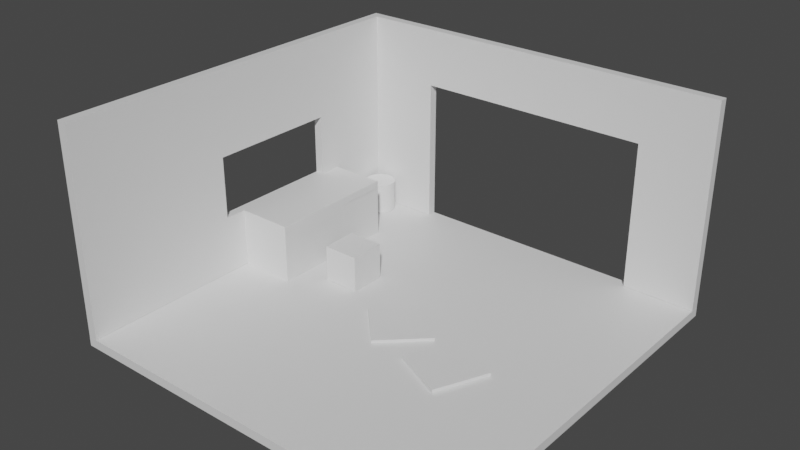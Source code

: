 # Source: V01.blend  (saved by Blender 3.0.42; exported with 4.5.12 LTS)
import bpy
from mathutils import Matrix  # noqa: F401  (used for matrix-valued properties, if any)

bpy.ops.wm.read_factory_settings(use_empty=True)
scene = bpy.context.scene
scene.name = 'Scene'

# ---- collections
col_collection = bpy.data.collections.new('Collection'); scene.collection.children.link(col_collection)

# ---- materials (node trees are filled in below, after node groups)
mat_default_obj_001 = bpy.data.materials.new('Default OBJ.001')

# ---- material node trees
mat_default_obj_001.use_nodes = True; mat_default_obj_001.node_tree.nodes.clear()
_N = mat_default_obj_001.node_tree.nodes; _L = mat_default_obj_001.node_tree.links
n0 = _N.new('ShaderNodeBsdfPrincipled'); n0.name = 'Principled BSDF'; n0.location = (10, 300)
n0.distribution = 'GGX'
n0.subsurface_method = 'RANDOM_WALK_SKIN'
n0.inputs[3].default_value = 1.45
n0.inputs[27].default_value = (0.0, 0.0, 0.0, 1.0)
n0.inputs[28].default_value = 1.0
n1 = _N.new('ShaderNodeOutputMaterial'); n1.name = 'Material Output'; n1.location = (300, 300)
_L.new(n0.outputs[0], n1.inputs[0])
n1.is_active_output = True

# ---- world
world_world = bpy.data.worlds.new('World'); scene.world = world_world
world_world.use_nodes = True; world_world.node_tree.nodes.clear()
_N = world_world.node_tree.nodes; _L = world_world.node_tree.links
n0 = _N.new('ShaderNodeOutputWorld'); n0.name = 'World Output'; n0.location = (300, 300)
n1 = _N.new('ShaderNodeBackground'); n1.name = 'Background'; n1.location = (10, 300)
n1.inputs[0].default_value = (0.05088, 0.05088, 0.05088, 1.0)
_L.new(n1.outputs[0], n0.inputs[0])
n0.is_active_output = True
world_world.color = (0.05088, 0.05088, 0.05088)
world_world.use_sun_shadow = False
world_world.sun_shadow_jitter_overblur = 0.0

# ---- meshes
me_sm_roombase_001 = bpy.data.meshes.new('SM_RoomBase.001')
me_sm_roombase_001.from_pydata([(-341.5, 341.5, 0.0), (-357.5, 341.5, 369.0), (-341.5, 341.5, 369.0), (-357.5, -357.5, 369.0), (-341.5, -341.5, 369.0), (341.5, -357.5, 369.0), (341.5, -341.5, 369.0), (341.5, -357.5, 0.0), (341.5, -341.5, 0.0), (-357.5, -357.5, 0.0), (-341.5, -341.5, 0.0), (-341.5, -212.8, 0.0), (-184.1, -341.5, 105.1), (-357.5, -212.8, 264.4), (-357.5, -212.8, 0.0), (53.42, -357.5, 105.1), (-184.1, -357.5, 105.1), (-357.5, 212.8, 0.0), (-357.5, 341.5, 0.0), (53.42, -357.5, 217.5), (-184.1, -341.5, 217.5), (53.42, -341.5, 217.5), (53.42, -341.5, 105.1), (-184.1, -357.5, 217.5), (-341.5, 212.8, 264.4), (-341.5, -212.8, 264.4), (-341.5, 212.8, 0.0), (-357.5, 212.8, 264.4), (-357.9, 341.5, -16.4), (341.5, -357.9, -16.4), (-357.9, -357.9, -16.4), (-357.9, 341.5, -0.4), (341.5, -357.9, -0.4), (341.5, 341.5, -0.4), (341.5, 341.5, -16.4), (-357.9, -357.9, -0.4), (-33.19, -128.1, 0.0), (-33.19, -192.9, 64.84), (-33.19, -192.9, 0.0), (-98.03, -192.9, 0.0), (-98.03, -128.1, 64.84), (-98.03, -128.1, 0.0), (-98.03, -192.9, 64.84), (-33.19, -128.1, 64.84), (1.234, 70.7, 0.0), (70.7, -1.234, 5.956), (70.7, -1.234, 0.0), (-1.234, -70.7, 0.0), (-70.7, 1.234, 5.956), (-70.7, 1.234, 0.0), (-1.234, -70.7, 5.956), (1.234, 70.7, 5.956), (113.2, 153.9, 0.0), (72.27, 62.67, 5.956), (72.27, 62.67, 0.0), (-18.98, 103.6, 0.0), (21.94, 194.8, 5.956), (21.94, 194.8, 0.0), (-18.98, 103.6, 5.956), (113.2, 153.9, 5.956)], [], [(0, 1, 2), (2, 3, 4), (4, 5, 6), (6, 7, 8), (8, 9, 10), (11, 4, 10), (4, 12, 10), (9, 13, 14), (9, 15, 16), (0, 17, 18), (11, 9, 14), (19, 20, 21), (22, 16, 15), (16, 20, 23), (22, 19, 21), (13, 24, 25), (26, 27, 17), (11, 13, 25), (28, 29, 30), (31, 32, 33), (28, 33, 34), (34, 32, 29), (29, 35, 30), (30, 31, 28), (36, 37, 38), (39, 40, 41), (42, 43, 40), (41, 38, 39), (41, 43, 36), (38, 42, 39), (44, 45, 46), (47, 48, 49), (50, 51, 48), (49, 46, 47), (49, 51, 44), (46, 50, 47), (52, 53, 54), (55, 56, 57), (58, 59, 56), (57, 54, 55), (57, 59, 52), (54, 58, 55), (58, 54, 53), (59, 57, 56), (54, 57, 52), (59, 58, 53), (56, 55, 58), (53, 52, 59), (50, 46, 45), (51, 49, 48), (46, 49, 44), (51, 50, 45), (48, 47, 50), (45, 44, 51), (42, 38, 37), (43, 41, 40), (38, 41, 36), (43, 42, 37), (40, 39, 42), (37, 36, 43), (31, 30, 35), (35, 29, 32), (32, 34, 33), (33, 28, 31), (32, 31, 35), (29, 28, 34), (13, 11, 14), (27, 26, 24), (24, 13, 27), (19, 22, 15), (20, 16, 12), (16, 22, 12), (20, 19, 23), (9, 11, 10), (17, 0, 26), (16, 23, 3), (3, 23, 5), (5, 23, 19), (5, 19, 15), (16, 3, 9), (5, 15, 7), (7, 15, 9), (17, 27, 1), (17, 1, 18), (1, 27, 13), (1, 13, 3), (3, 13, 9), (22, 21, 6), (6, 21, 4), (4, 21, 20), (4, 20, 12), (22, 6, 8), (22, 8, 12), (12, 8, 10), (25, 24, 2), (2, 24, 0), (0, 24, 26), (25, 2, 4), (25, 4, 11), (9, 8, 7), (7, 6, 5), (5, 4, 3), (3, 2, 1), (1, 0, 18)])
me_sm_roombase_001.polygons.foreach_set('use_smooth', [True] * 104)
_k = set([(0, 2), (0, 18), (0, 26), (1, 2), (1, 3), (1, 18), (2, 4), (3, 5), (3, 9), (4, 6), (4, 10), (5, 6), (5, 7), (6, 8), (7, 8), (7, 9), (8, 10), (9, 14), (10, 11), (11, 14), (11, 25), (12, 16), (12, 20), (12, 22), (13, 14), (13, 25), (13, 27), (15, 16), (15, 19), (15, 22), (16, 23), (17, 18), (17, 26), (17, 27), (19, 21), (19, 23), (20, 21), (20, 23), (21, 22), (24, 25), (24, 26), (24, 27), (28, 30), (28, 31), (28, 34), (29, 30), (29, 32), (29, 34), (30, 35), (31, 33), (31, 35), (32, 33), (32, 35), (33, 34), (36, 38), (36, 41), (36, 43), (37, 38), (37, 42), (37, 43), (38, 39), (39, 41), (39, 42), (40, 41), (40, 42), (40, 43), (44, 46), (44, 49), (44, 51), (45, 46), (45, 50), (45, 51), (46, 47), (47, 49), (47, 50), (48, 49), (48, 50), (48, 51), (52, 54), (52, 57), (52, 59), (53, 54), (53, 58), (53, 59), (54, 55), (55, 57), (55, 58), (56, 57), (56, 58), (56, 59)])
me_sm_roombase_001.attributes.new('sharp_edge', 'BOOLEAN', 'EDGE').data.foreach_set('value', [ (min(e.vertices), max(e.vertices)) in _k for e in me_sm_roombase_001.edges])
_uv = me_sm_roombase_001.uv_layers.new(name='UVMap')
_uv.uv.foreach_set('vector', [0.4724, 0.7267, 0.4795, 0.8907, 0.4724, 0.8907, 0.6411, 0.634, 0.3304, 0.6411, 0.3375, 0.634, 0.3375, 0.634, 0.3304, 0.3304, 0.3375, 0.3304, 0.133, 0.9275, 0.1259, 0.7635, 0.133, 0.7635, 0.6678, 0.3108, 0.6607, 0.0, 0.6678, 0.007113, 0.7178, 0.3304, 0.6605, 0.4944, 0.6605, 0.3304, 0.9642, 0.6779, 0.8942, 0.5606, 0.9642, 0.5138, 0.3108, 0.3304, 0.2464, 0.4479, 0.2464, 0.3304, 0.0, 0.5138, 0.1827, 0.5606, 0.0771, 0.5606, 0.2547, 0.8671, 0.1974, 0.86, 0.2547, 0.86, 0.725, 0.007113, 0.6607, 0.0, 0.725, 0.0, 0.7927, 0.2926, 0.7998, 0.187, 0.7998, 0.2926, 0.8264, 0.187, 0.8192, 0.2926, 0.8192, 0.187, 0.0, 0.8567, 0.007113, 0.9067, 0.0, 0.9067, 0.8067, 0.6973, 0.8138, 0.7472, 0.8067, 0.7472, 0.7445, 0.1605, 0.9337, 0.1676, 0.7445, 0.1676, 0.7954, 0.7796, 0.7883, 0.8971, 0.7883, 0.7796, 0.4989, 0.7267, 0.5061, 0.8443, 0.4989, 0.8443, 0.3109, 0.0, 0.0, 0.3109, 0.0, 0.0, 0.6413, 0.3109, 0.3304, 0.0, 0.6413, 0.0, 0.3109, 0.9735, 0.0, 0.9806, 0.0, 0.9735, 0.6413, 0.9735, 0.3304, 0.9806, 0.3304, 0.9735, 0.6413, 0.9469, 0.3304, 0.954, 0.3304, 0.9469, 0.3109, 0.9469, 0.0, 0.954, 0.0, 0.9469, 0.7733, 0.187, 0.7445, 0.2158, 0.7445, 0.187, 0.1812, 0.8117, 0.1524, 0.8405, 0.1524, 0.8117, 0.0, 0.7923, 0.02882, 0.7635, 0.02882, 0.7923, 0.8436, 0.8278, 0.8148, 0.8566, 0.8148, 0.8278, 0.8436, 0.7796, 0.8148, 0.8084, 0.8148, 0.7796, 0.1812, 0.7635, 0.1524, 0.7923, 0.1524, 0.7635, 0.4882, 0.6605, 0.4562, 0.6632, 0.4562, 0.6605, 0.05851, 0.8567, 0.02653, 0.8594, 0.02653, 0.8567, 0.7244, 0.7293, 0.7873, 0.7282, 0.7564, 0.7602, 0.7764, 0.0, 0.7753, 0.06286, 0.7445, 0.03088, 0.2294, 0.8865, 0.1974, 0.8891, 0.1974, 0.8865, 0.8587, 0.0, 0.8267, 0.002648, 0.8267, 0.0, 0.5845, 0.8637, 0.544, 0.8663, 0.544, 0.8637, 0.9314, 0.187, 0.8908, 0.1896, 0.8908, 0.187, 0.4124, 0.7855, 0.4348, 0.7267, 0.453, 0.7673, 0.8032, 0.1005, 0.7445, 0.1228, 0.7627, 0.08228, 0.9036, 0.8729, 0.8631, 0.8755, 0.8631, 0.8729, 0.4348, 0.8049, 0.3942, 0.8075, 0.3942, 0.8049, 0.3942, 0.8075, 0.4348, 0.8049, 0.4348, 0.8075, 0.8631, 0.8755, 0.9036, 0.8729, 0.9036, 0.8755, 0.7445, 0.1228, 0.8032, 0.1005, 0.785, 0.141, 0.4348, 0.7267, 0.4124, 0.7855, 0.3942, 0.7449, 0.8908, 0.1896, 0.9314, 0.187, 0.9314, 0.1896, 0.544, 0.8663, 0.5845, 0.8637, 0.5845, 0.8663, 0.8267, 0.002648, 0.8587, 0.0, 0.8587, 0.002648, 0.1974, 0.8891, 0.2294, 0.8865, 0.2294, 0.8891, 0.7753, 0.06286, 0.7764, 0.0, 0.8073, 0.03198, 0.7873, 0.7282, 0.7244, 0.7293, 0.7553, 0.6973, 0.02653, 0.8594, 0.05851, 0.8567, 0.05851, 0.8594, 0.4562, 0.6632, 0.4882, 0.6605, 0.4882, 0.6632, 0.1524, 0.7923, 0.1812, 0.7635, 0.1812, 0.7923, 0.8148, 0.8084, 0.8436, 0.7796, 0.8436, 0.8084, 0.8148, 0.8566, 0.8436, 0.8278, 0.8436, 0.8566, 0.02882, 0.7635, 0.0, 0.7923, 0.0, 0.7635, 0.1524, 0.8405, 0.1812, 0.8117, 0.1812, 0.8405, 0.7445, 0.2158, 0.7733, 0.187, 0.7733, 0.2158, 0.0, 0.954, 0.3109, 0.9469, 0.3109, 0.954, 0.3304, 0.954, 0.6413, 0.9469, 0.6413, 0.954, 0.3304, 0.9806, 0.6413, 0.9735, 0.6413, 0.9806, 0.0, 0.9806, 0.3109, 0.9735, 0.3109, 0.9806, 0.3304, 0.0, 0.6413, 0.3109, 0.3304, 0.3109, 0.0, 0.3109, 0.3109, 0.0, 0.3109, 0.3109, 0.5061, 0.8443, 0.4989, 0.7267, 0.5061, 0.7267, 0.7883, 0.8971, 0.7954, 0.7796, 0.7954, 0.8971, 0.9337, 0.1676, 0.7445, 0.1605, 0.9337, 0.1605, 0.8138, 0.7472, 0.8067, 0.6973, 0.8138, 0.6973, 0.007113, 0.9067, 0.0, 0.8567, 0.007113, 0.8567, 0.8192, 0.2926, 0.8264, 0.187, 0.8264, 0.2926, 0.7998, 0.187, 0.7927, 0.2926, 0.7927, 0.187, 0.6607, 0.0, 0.725, 0.007113, 0.6678, 0.007113, 0.1974, 0.86, 0.2547, 0.8671, 0.1974, 0.8671, 0.0771, 0.5606, 0.0771, 0.6105, 0.0, 0.6779, 0.0, 0.6779, 0.0771, 0.6105, 0.3108, 0.6779, 0.3108, 0.6779, 0.0771, 0.6105, 0.1827, 0.6105, 0.3108, 0.6779, 0.1827, 0.6105, 0.1827, 0.5606, 0.0771, 0.5606, 0.0, 0.6779, 0.0, 0.5138, 0.3108, 0.6779, 0.1827, 0.5606, 0.3108, 0.5138, 0.3108, 0.5138, 0.1827, 0.5606, 0.0, 0.5138, 0.05722, 0.3304, 0.05722, 0.4479, 0.0, 0.4944, 0.05722, 0.3304, 0.0, 0.4944, 0.0, 0.3304, 0.0, 0.4944, 0.05722, 0.4479, 0.2464, 0.4479, 0.0, 0.4944, 0.2464, 0.4479, 0.3108, 0.4944, 0.3108, 0.4944, 0.2464, 0.4479, 0.3108, 0.3304, 0.7886, 0.5606, 0.7886, 0.6105, 0.6605, 0.6779, 0.6605, 0.6779, 0.7886, 0.6105, 0.9642, 0.6779, 0.9642, 0.6779, 0.7886, 0.6105, 0.8942, 0.6105, 0.9642, 0.6779, 0.8942, 0.6105, 0.8942, 0.5606, 0.7886, 0.5606, 0.6605, 0.6779, 0.6605, 0.5138, 0.7886, 0.5606, 0.6605, 0.5138, 0.8942, 0.5606, 0.8942, 0.5606, 0.6605, 0.5138, 0.9642, 0.5138, 0.7178, 0.4479, 0.9069, 0.4479, 0.9642, 0.4944, 0.9642, 0.4944, 0.9069, 0.4479, 0.9642, 0.3304, 0.9642, 0.3304, 0.9069, 0.4479, 0.9069, 0.3304, 0.7178, 0.4479, 0.9642, 0.4944, 0.6605, 0.4944, 0.7178, 0.4479, 0.6605, 0.4944, 0.7178, 0.3304, 0.6607, 0.0, 0.6678, 0.3108, 0.6607, 0.3108, 0.1259, 0.7635, 0.133, 0.9275, 0.1259, 0.9275, 0.3304, 0.3304, 0.3375, 0.634, 0.3304, 0.6411, 0.3304, 0.6411, 0.6411, 0.634, 0.6411, 0.6411, 0.4795, 0.8907, 0.4724, 0.7267, 0.4795, 0.7267])
me_sm_roombase_001.materials.append(mat_default_obj_001)
me_sm_roombase_001.use_remesh_fix_poles = True
me_sm_roombase_001.use_remesh_preserve_attributes = False
me_sm_roombase_001.update()
me_sm_roombase_001.normals_split_custom_set([tuple(v) for v in zip(*[iter([0.0, 1.0, 0.0, 0.0, 1.0, 0.0, 0.0, 1.0, 0.0, 1.302e-09, -4.367e-08, 1.0, 4.338e-08, -2.233e-08, 1.0, 4.468e-08, -2.234e-08, 1.0, 4.468e-08, -2.234e-08, 1.0, 0.0, 0.0, 1.0, 0.0, 0.0, 1.0, 1.0, 0.0, 0.0, 1.0, 0.0, 0.0, 1.0, 0.0, 0.0, 0.0, 0.0, -1.0, 0.0, 0.0, -1.0, 0.0, 0.0, -1.0, 1.0, 0.0, 0.0, 1.0, -3.174e-08, 0.0, 1.0, 0.0, 0.0, 0.0, 1.0, 1.106e-07, 0.0, 1.0, -5.243e-08, 0.0, 1.0, 0.0, -1.0, 0.0, 0.0, -1.0, 5.283e-08, 0.0, -1.0, 0.0, 0.0, 0.0, -1.0, 6.78e-08, 0.0, -1.0, 2.294e-07, 0.0, -1.0, 0.0, 0.0, 0.0, -1.0, 0.0, 0.0, -1.0, 0.0, 0.0, -1.0, 0.0, 0.0, -1.0, 0.0, 0.0, -1.0, 0.0, 0.0, -1.0, 0.0, 0.0, -1.0, 0.0, 0.0, -1.0, 0.0, 0.0, -1.0, 0.0, 0.0, 1.0, 0.0, 0.0, 1.0, 0.0, 0.0, 1.0, 1.0, 0.0, 0.0, 1.0, 0.0, 0.0, 1.0, 0.0, 0.0, -1.0, 0.0, 0.0, -1.0, 0.0, 0.0, -1.0, 0.0, 0.0, 0.0, 0.0, -1.0, 0.0, 0.0, -1.0, 0.0, 0.0, -1.0, 0.0, -1.0, 0.0, 0.0, -1.0, 0.0, 0.0, -1.0, 0.0, 0.0, 1.0, 0.0, 0.0, 1.0, 0.0, 0.0, 1.0, 0.0, 0.0, 0.0, -1.0, 0.0, 0.0, -1.0, 0.0, 0.0, -1.0, 0.0, 0.0, 1.0, 0.0, 0.0, 1.0, 0.0, 0.0, 1.0, 0.0, 1.0, 0.0, 0.0, 1.0, 0.0, 0.0, 1.0, 0.0, 1.0, 0.0, 0.0, 1.0, 0.0, 0.0, 1.0, 0.0, 0.0, 0.0, -1.0, 0.0, 0.0, -1.0, 0.0, 0.0, -1.0, 0.0, -1.0, 0.0, 0.0, -1.0, 0.0, 0.0, -1.0, 0.0, 0.0, 1.0, 0.0, 0.0, 1.0, 0.0, 0.0, 1.0, 0.0, 0.0, -1.0, 0.0, 0.0, -1.0, 0.0, 0.0, -1.0, 0.0, 0.0, 0.0, 0.0, 1.0, 0.0, 0.0, 1.0, 0.0, 0.0, 1.0, 0.0, 0.0, -1.0, 0.0, 0.0, -1.0, 0.0, 0.0, -1.0, 0.0, 1.0, 0.0, 0.0, 1.0, 0.0, 0.0, 1.0, 0.0, 0.0, -1.0, 0.0, 0.0, -1.0, 0.0, 0.0, -1.0, 0.0, 0.7193, 0.6947, 0.0, 0.7193, 0.6947, 0.0, 0.7193, 0.6947, 0.0, -0.7193, -0.6947, 0.0, -0.7193, -0.6947, 0.0, -0.7193, -0.6947, 0.0, 0.0, 0.0, 1.0, 0.0, 0.0, 1.0, -6.104e-09, 0.0, 1.0, 0.0, 0.0, -1.0, 0.0, 0.0, -1.0, 0.0, 0.0, -1.0, -0.6947, 0.7193, 0.0, -0.6947, 0.7193, 0.0, -0.6947, 0.7193, 0.0, 0.6947, -0.7193, 0.0, 0.6947, -0.7193, 0.0, 0.6947, -0.7193, 0.0, 0.9125, -0.4091, 0.0, 0.9125, -0.4091, 0.0, 0.9125, -0.4091, 0.0, -0.9125, 0.4091, 0.0, -0.9125, 0.4091, 0.0, -0.9125, 0.4091, 0.0, 0.0, 0.0, 1.0, 0.0, 0.0, 1.0, 0.0, 0.0, 1.0, 0.0, 0.0, -1.0, 0.0, 0.0, -1.0, 0.0, 0.0, -1.0, 0.4091, 0.9125, 0.0, 0.4091, 0.9125, 0.0, 0.4091, 0.9125, 0.0, -0.4091, -0.9125, 0.0, -0.4091, -0.9125, 0.0, -0.4091, -0.9125, 0.0, -0.4091, -0.9125, 0.0, -0.4091, -0.9125, 0.0, -0.4091, -0.9125, 0.0, 0.4091, 0.9125, 0.0, 0.4091, 0.9125, 0.0, 0.4091, 0.9125, 0.0, 0.0, 0.0, -1.0, 0.0, 0.0, -1.0, 0.0, 0.0, -1.0, 0.0, 0.0, 1.0, 0.0, 0.0, 1.0, 0.0, 0.0, 1.0, -0.9125, 0.4091, 0.0, -0.9125, 0.4091, 0.0, -0.9125, 0.4091, 0.0, 0.9125, -0.4091, 0.0, 0.9125, -0.4091, 0.0, 0.9125, -0.4091, 0.0, 0.6947, -0.7193, 0.0, 0.6947, -0.7193, 0.0, 0.6947, -0.7193, 0.0, -0.6947, 0.7193, 0.0, -0.6947, 0.7193, 0.0, -0.6947, 0.7193, 0.0, 0.0, 0.0, -1.0, 0.0, 0.0, -1.0, 0.0, 0.0, -1.0, 0.0, 0.0, 1.0, 0.0, 0.0, 1.0, 6.104e-09, 0.0, 1.0, -0.7193, -0.6947, 0.0, -0.7193, -0.6947, 0.0, -0.7193, -0.6947, 0.0, 0.7193, 0.6947, 0.0, 0.7193, 0.6947, 0.0, 0.7193, 0.6947, 0.0, 0.0, -1.0, 0.0, 0.0, -1.0, 0.0, 0.0, -1.0, 0.0, 0.0, 1.0, 0.0, 0.0, 1.0, 0.0, 0.0, 1.0, 0.0, 0.0, 0.0, -1.0, 0.0, 0.0, -1.0, 0.0, 0.0, -1.0, 0.0, 0.0, 1.0, 0.0, 0.0, 1.0, 0.0, 0.0, 1.0, -1.0, 0.0, 0.0, -1.0, 0.0, 0.0, -1.0, 0.0, 0.0, 1.0, 0.0, 0.0, 1.0, 0.0, 0.0, 1.0, 0.0, 0.0, -1.0, 0.0, 0.0, -1.0, 0.0, 0.0, -1.0, 0.0, 0.0, 0.0, -1.0, 0.0, 0.0, -1.0, 0.0, 0.0, -1.0, 0.0, 1.0, 0.0, 0.0, 1.0, 0.0, 0.0, 1.0, 0.0, 0.0, 0.0, 1.0, 0.0, 0.0, 1.0, 0.0, 0.0, 1.0, 0.0, 0.0, 0.0, 1.0, 0.0, 0.0, 1.0, 0.0, 0.0, 1.0, 0.0, 0.0, -1.0, 0.0, 0.0, -1.0, 0.0, 0.0, -1.0, 0.0, 1.0, 0.0, 0.0, 1.0, 0.0, 0.0, 1.0, 0.0, 0.0, -1.0, 0.0, 0.0, -1.0, 0.0, 0.0, -1.0, 0.0, 0.0, 0.0, -1.0, 0.0, 0.0, -1.0, 0.0, 0.0, -1.0, -1.0, 0.0, 0.0, -1.0, 0.0, 0.0, -1.0, 0.0, 0.0, 1.0, 0.0, 0.0, 1.0, 0.0, 0.0, 1.0, 0.0, 0.0, 0.0, 0.0, 1.0, 0.0, 0.0, 1.0, 0.0, 0.0, 1.0, 0.0, 0.0, -1.0, 0.0, 0.0, -1.0, 0.0, 0.0, -1.0, 0.0, 0.0, -1.0, 0.0, 0.0, -1.0, 0.0, 0.0, -1.0, 0.0, 0.0, -1.0, 0.0, 0.0, -1.0, 0.0, 0.0, -1.0, 0.0, -1.0, 0.0, 0.0, -1.0, -2.586e-08, 0.0, -1.0, 0.0, 0.0, -1.0, 0.0, 0.0, -1.0, -2.586e-08, 0.0, -1.0, -5.625e-08, 0.0, -1.0, -5.625e-08, 0.0, -1.0, -2.586e-08, 0.0, -1.0, -2.449e-07, 0.0, -1.0, -5.625e-08, 0.0, -1.0, -2.449e-07, 0.0, -1.0, 2.294e-07, 0.0, -1.0, 0.0, 0.0, -1.0, 0.0, 0.0, -1.0, 6.78e-08, 0.0, -1.0, -5.625e-08, 0.0, -1.0, 2.294e-07, 0.0, -1.0, 9.472e-08, 0.0, -1.0, 9.472e-08, 0.0, -1.0, 2.294e-07, 0.0, -1.0, 6.78e-08, -1.0, -4.904e-08, 0.0, -1.0, -1.097e-07, 0.0, -1.0, -6.811e-08, 0.0, -1.0, -4.904e-08, 0.0, -1.0, -6.811e-08, 0.0, -1.0, 0.0, 0.0, -1.0, -6.811e-08, 0.0, -1.0, -1.097e-07, 0.0, -1.0, 5.283e-08, 0.0, -1.0, -6.811e-08, 0.0, -1.0, 5.283e-08, 0.0, -1.0, 4.258e-08, 0.0, -1.0, 4.258e-08, 0.0, -1.0, 5.283e-08, 0.0, -1.0, 0.0, 0.0, 0.0, 1.0, -7.416e-07, 0.0, 1.0, 3.375e-08, 0.0, 1.0, 0.0, 0.0, 1.0, 0.0, 0.0, 1.0, 3.375e-08, 0.0, 1.0, 1.106e-07, 0.0, 1.0, 1.106e-07, 0.0, 1.0, 3.375e-08, 0.0, 1.0, 2.189e-07, 0.0, 1.0, 1.106e-07, 0.0, 1.0, 2.189e-07, 0.0, 1.0, -5.243e-08, 0.0, 1.0, -7.416e-07, 0.0, 1.0, 0.0, 0.0, 1.0, -1.215e-07, 0.0, 1.0, -7.416e-07, 0.0, 1.0, -1.215e-07, 0.0, 1.0, -5.243e-08, 0.0, 1.0, -5.243e-08, 0.0, 1.0, -1.215e-07, 0.0, 1.0, 0.0, 1.0, -3.524e-08, 0.0, 1.0, 0.0, 0.0, 1.0, -8.672e-09, 0.0, 1.0, -8.672e-09, 0.0, 1.0, 0.0, 0.0, 1.0, 0.0, 0.0, 1.0, 0.0, 0.0, 1.0, 0.0, 0.0, 1.0, 0.0, 0.0, 1.0, -3.524e-08, 0.0, 1.0, -8.672e-09, 0.0, 1.0, -3.174e-08, 0.0, 1.0, -3.524e-08, 0.0, 1.0, -3.174e-08, 0.0, 1.0, 0.0, 0.0, 0.0, 0.0, -1.0, 0.0, 0.0, -1.0, 0.0, 0.0, -1.0, 1.0, 0.0, 0.0, 1.0, 0.0, 0.0, 1.0, 0.0, 0.0, 0.0, 0.0, 1.0, 4.468e-08, -2.234e-08, 1.0, 4.338e-08, -2.233e-08, 1.0, 4.338e-08, -2.233e-08, 1.0, 1.302e-09, -4.367e-08, 1.0, 0.0, -4.366e-08, 1.0, 0.0, 1.0, 0.0, 0.0, 1.0, 0.0, 0.0, 1.0, 0.0])] * 3)])
me_cube_001 = bpy.data.meshes.new('Cube.001')
me_cube_001.from_pydata([(-1.0, -6.133, 0.2366), (-1.0, -6.133, 1.0), (-1.0, 7.228, 0.2366), (-1.0, 7.228, 1.0), (4.573, -6.133, 0.2366), (4.573, -6.133, 1.0), (4.573, 7.228, 0.2366), (4.573, 7.228, 1.0)], [], [(0, 1, 3, 2), (2, 3, 7, 6), (6, 7, 5, 4), (4, 5, 1, 0), (2, 6, 4, 0), (7, 3, 1, 5)])
_uv = me_cube_001.uv_layers.new(name='UVMap')
_uv.uv.foreach_set('vector', [0.375, 0.0, 0.625, 0.0, 0.625, 0.25, 0.375, 0.25, 0.375, 0.25, 0.625, 0.25, 0.625, 0.5, 0.375, 0.5, 0.375, 0.5, 0.625, 0.5, 0.625, 0.75, 0.375, 0.75, 0.375, 0.75, 0.625, 0.75, 0.625, 1.0, 0.375, 1.0, 0.125, 0.5, 0.375, 0.5, 0.375, 0.75, 0.125, 0.75, 0.625, 0.5, 0.875, 0.5, 0.875, 0.75, 0.625, 0.75])
me_cube_001.use_remesh_fix_poles = True
me_cube_001.use_remesh_preserve_attributes = False
me_cube_001.update()
me_sm_roombase_002 = bpy.data.meshes.new('SM_RoomBase.002')
me_sm_roombase_002.from_pydata([(15.35, -241.4, 0.0), (15.35, -341.4, 105.2), (15.35, -341.4, 0.0), (-224.1, -341.4, 0.0), (-224.1, -241.4, 105.2), (-224.1, -241.4, 0.0), (-224.1, -341.4, 105.2), (15.35, -241.4, 105.2)], [], [(0, 1, 2), (3, 4, 5), (6, 7, 4), (5, 2, 3), (5, 7, 0), (2, 6, 3), (6, 2, 1), (7, 5, 4), (2, 5, 0), (7, 6, 1), (4, 3, 6), (1, 0, 7)])
me_sm_roombase_002.polygons.foreach_set('use_smooth', [True] * 12)
_k = set([(0, 2), (0, 5), (0, 7), (1, 2), (1, 6), (1, 7), (2, 3), (3, 5), (3, 6), (4, 5), (4, 6), (4, 7)])
me_sm_roombase_002.attributes.new('sharp_edge', 'BOOLEAN', 'EDGE').data.foreach_set('value', [ (min(e.vertices), max(e.vertices)) in _k for e in me_sm_roombase_002.edges])
_uv = me_sm_roombase_002.uv_layers.new(name='UVMap')
_uv.uv.foreach_set('vector', [0.7689, 0.7796, 0.7244, 0.8263, 0.7244, 0.7796, 0.1703, 0.6973, 0.1259, 0.744, 0.1259, 0.6973, 0.3304, 0.8332, 0.3748, 0.7267, 0.3748, 0.8332, 0.705, 0.6973, 0.6605, 0.8037, 0.6605, 0.6973, 0.4368, 0.6605, 0.3304, 0.7073, 0.3304, 0.6605, 0.1065, 0.6973, 0.0, 0.744, 0.0, 0.6973, 0.0, 0.744, 0.1065, 0.6973, 0.1065, 0.744, 0.3304, 0.7073, 0.4368, 0.6605, 0.4368, 0.7073, 0.6605, 0.8037, 0.705, 0.6973, 0.705, 0.8037, 0.3748, 0.7267, 0.3304, 0.8332, 0.3304, 0.7267, 0.1259, 0.744, 0.1703, 0.6973, 0.1703, 0.744, 0.7244, 0.8263, 0.7689, 0.7796, 0.7689, 0.8263])
me_sm_roombase_002.materials.append(mat_default_obj_001)
me_sm_roombase_002.use_remesh_fix_poles = True
me_sm_roombase_002.use_remesh_preserve_attributes = False
me_sm_roombase_002.update()
me_sm_roombase_002.normals_split_custom_set([tuple(v) for v in zip(*[iter([1.0, 0.0, 0.0, 1.0, 0.0, 0.0, 1.0, 0.0, 0.0, -1.0, 0.0, 0.0, -1.0, 0.0, 0.0, -1.0, 0.0, 0.0, 0.0, 0.0, 1.0, 0.0, 0.0, 1.0, 0.0, 0.0, 1.0, 0.0, 0.0, -1.0, 0.0, 0.0, -1.0, 0.0, 0.0, -1.0, 0.0, 1.0, 0.0, 0.0, 1.0, 0.0, 0.0, 1.0, 0.0, 0.0, -1.0, 0.0, 0.0, -1.0, 0.0, 0.0, -1.0, 0.0, 0.0, -1.0, 0.0, 0.0, -1.0, 0.0, 0.0, -1.0, 0.0, 0.0, 1.0, 0.0, 0.0, 1.0, 0.0, 0.0, 1.0, 0.0, 0.0, 0.0, -1.0, 0.0, 0.0, -1.0, 0.0, 0.0, -1.0, 0.0, 0.0, 1.0, 0.0, 0.0, 1.0, 0.0, 0.0, 1.0, -1.0, 0.0, 0.0, -1.0, 0.0, 0.0, -1.0, 0.0, 0.0, 1.0, 0.0, 0.0, 1.0, 0.0, 0.0, 1.0, 0.0, 0.0])] * 3)])
me_cube_002 = bpy.data.meshes.new('Cube.002')
me_cube_002.from_pydata([(-1.0, -2.539, 0.2366), (-1.0, -2.539, 1.0), (-1.0, 2.601, 0.2366), (-1.0, 2.601, 1.0), (4.573, -2.539, 0.2366), (4.573, -2.539, 1.0), (4.573, 2.601, 0.2366), (4.573, 2.601, 1.0)], [], [(0, 1, 3, 2), (2, 3, 7, 6), (6, 7, 5, 4), (4, 5, 1, 0), (2, 6, 4, 0), (7, 3, 1, 5)])
_uv = me_cube_002.uv_layers.new(name='UVMap')
_uv.uv.foreach_set('vector', [0.375, 0.0, 0.625, 0.0, 0.625, 0.25, 0.375, 0.25, 0.375, 0.25, 0.625, 0.25, 0.625, 0.5, 0.375, 0.5, 0.375, 0.5, 0.625, 0.5, 0.625, 0.75, 0.375, 0.75, 0.375, 0.75, 0.625, 0.75, 0.625, 1.0, 0.375, 1.0, 0.125, 0.5, 0.375, 0.5, 0.375, 0.75, 0.125, 0.75, 0.625, 0.5, 0.875, 0.5, 0.875, 0.75, 0.625, 0.75])
me_cube_002.use_remesh_fix_poles = True
me_cube_002.use_remesh_preserve_attributes = False
me_cube_002.update()
me_cube_003 = bpy.data.meshes.new('Cube.003')
me_cube_003.from_pydata([(-1.0, -2.539, -4.212), (-1.0, -2.539, 1.0), (-1.0, 2.601, -4.212), (-1.0, 2.601, 1.0), (4.573, -2.539, -4.212), (4.573, -2.539, 1.0), (4.573, 2.601, -4.212), (4.573, 2.601, 1.0)], [], [(0, 1, 3, 2), (2, 3, 7, 6), (6, 7, 5, 4), (4, 5, 1, 0), (2, 6, 4, 0), (7, 3, 1, 5)])
_uv = me_cube_003.uv_layers.new(name='UVMap')
_uv.uv.foreach_set('vector', [0.375, 0.0, 0.625, 0.0, 0.625, 0.25, 0.375, 0.25, 0.375, 0.25, 0.625, 0.25, 0.625, 0.5, 0.375, 0.5, 0.375, 0.5, 0.625, 0.5, 0.625, 0.75, 0.375, 0.75, 0.375, 0.75, 0.625, 0.75, 0.625, 1.0, 0.375, 1.0, 0.125, 0.5, 0.375, 0.5, 0.375, 0.75, 0.125, 0.75, 0.625, 0.5, 0.875, 0.5, 0.875, 0.75, 0.625, 0.75])
me_cube_003.use_remesh_fix_poles = True
me_cube_003.use_remesh_preserve_attributes = False
me_cube_003.update()
me_cylinder = bpy.data.meshes.new('Cylinder')
me_cylinder.from_pydata([(-2.319e-09, 1.0, -1.192e-07), (-2.319e-09, 1.0, 2.0), (0.1951, 0.9808, -1.192e-07), (0.1951, 0.9808, 2.0), (0.3827, 0.9239, -1.192e-07), (0.3827, 0.9239, 2.0), (0.5556, 0.8315, -1.192e-07), (0.5556, 0.8315, 2.0), (0.7071, 0.7071, -1.192e-07), (0.7071, 0.7071, 2.0), (0.8315, 0.5556, -1.192e-07), (0.8315, 0.5556, 2.0), (0.9239, 0.3827, -1.192e-07), (0.9239, 0.3827, 2.0), (0.9808, 0.1951, -1.192e-07), (0.9808, 0.1951, 2.0), (1.0, -4.371e-08, -1.192e-07), (1.0, -4.371e-08, 2.0), (0.9808, -0.1951, -1.192e-07), (0.9808, -0.1951, 2.0), (0.9239, -0.3827, -1.192e-07), (0.9239, -0.3827, 2.0), (0.8315, -0.5556, -1.192e-07), (0.8315, -0.5556, 2.0), (0.7071, -0.7071, -1.192e-07), (0.7071, -0.7071, 2.0), (0.5556, -0.8315, -1.192e-07), (0.5556, -0.8315, 2.0), (0.3827, -0.9239, -1.192e-07), (0.3827, -0.9239, 2.0), (0.1951, -0.9808, -1.192e-07), (0.1951, -0.9808, 2.0), (-8.974e-08, -1.0, -1.192e-07), (-8.974e-08, -1.0, 2.0), (-0.1951, -0.9808, -1.192e-07), (-0.1951, -0.9808, 2.0), (-0.3827, -0.9239, -1.192e-07), (-0.3827, -0.9239, 2.0), (-0.5556, -0.8315, -1.192e-07), (-0.5556, -0.8315, 2.0), (-0.7071, -0.7071, -1.192e-07), (-0.7071, -0.7071, 2.0), (-0.8315, -0.5556, -1.192e-07), (-0.8315, -0.5556, 2.0), (-0.9239, -0.3827, -1.192e-07), (-0.9239, -0.3827, 2.0), (-0.9808, -0.1951, -1.192e-07), (-0.9808, -0.1951, 2.0), (-1.0, 1.192e-08, -1.192e-07), (-1.0, 1.192e-08, 2.0), (-0.9808, 0.1951, -1.192e-07), (-0.9808, 0.1951, 2.0), (-0.9239, 0.3827, -1.192e-07), (-0.9239, 0.3827, 2.0), (-0.8315, 0.5556, -1.192e-07), (-0.8315, 0.5556, 2.0), (-0.7071, 0.7071, -1.192e-07), (-0.7071, 0.7071, 2.0), (-0.5556, 0.8315, -1.192e-07), (-0.5556, 0.8315, 2.0), (-0.3827, 0.9239, -1.192e-07), (-0.3827, 0.9239, 2.0), (-0.1951, 0.9808, -1.192e-07), (-0.1951, 0.9808, 2.0)], [], [(0, 1, 3, 2), (2, 3, 5, 4), (4, 5, 7, 6), (6, 7, 9, 8), (8, 9, 11, 10), (10, 11, 13, 12), (12, 13, 15, 14), (14, 15, 17, 16), (16, 17, 19, 18), (18, 19, 21, 20), (20, 21, 23, 22), (22, 23, 25, 24), (24, 25, 27, 26), (26, 27, 29, 28), (28, 29, 31, 30), (30, 31, 33, 32), (32, 33, 35, 34), (34, 35, 37, 36), (36, 37, 39, 38), (38, 39, 41, 40), (40, 41, 43, 42), (42, 43, 45, 44), (44, 45, 47, 46), (46, 47, 49, 48), (48, 49, 51, 50), (50, 51, 53, 52), (52, 53, 55, 54), (54, 55, 57, 56), (56, 57, 59, 58), (58, 59, 61, 60), (3, 1, 63, 61, 59, 57, 55, 53, 51, 49, 47, 45, 43, 41, 39, 37, 35, 33, 31, 29, 27, 25, 23, 21, 19, 17, 15, 13, 11, 9, 7, 5), (60, 61, 63, 62), (62, 63, 1, 0), (0, 2, 4, 6, 8, 10, 12, 14, 16, 18, 20, 22, 24, 26, 28, 30, 32, 34, 36, 38, 40, 42, 44, 46, 48, 50, 52, 54, 56, 58, 60, 62)])
_uv = me_cylinder.uv_layers.new(name='UVMap')
_uv.uv.foreach_set('vector', [1.0, 0.5, 1.0, 1.0, 0.9688, 1.0, 0.9688, 0.5, 0.9688, 0.5, 0.9688, 1.0, 0.9375, 1.0, 0.9375, 0.5, 0.9375, 0.5, 0.9375, 1.0, 0.9062, 1.0, 0.9062, 0.5, 0.9062, 0.5, 0.9062, 1.0, 0.875, 1.0, 0.875, 0.5, 0.875, 0.5, 0.875, 1.0, 0.8438, 1.0, 0.8438, 0.5, 0.8438, 0.5, 0.8438, 1.0, 0.8125, 1.0, 0.8125, 0.5, 0.8125, 0.5, 0.8125, 1.0, 0.7812, 1.0, 0.7812, 0.5, 0.7812, 0.5, 0.7812, 1.0, 0.75, 1.0, 0.75, 0.5, 0.75, 0.5, 0.75, 1.0, 0.7188, 1.0, 0.7188, 0.5, 0.7188, 0.5, 0.7188, 1.0, 0.6875, 1.0, 0.6875, 0.5, 0.6875, 0.5, 0.6875, 1.0, 0.6562, 1.0, 0.6562, 0.5, 0.6562, 0.5, 0.6562, 1.0, 0.625, 1.0, 0.625, 0.5, 0.625, 0.5, 0.625, 1.0, 0.5938, 1.0, 0.5938, 0.5, 0.5938, 0.5, 0.5938, 1.0, 0.5625, 1.0, 0.5625, 0.5, 0.5625, 0.5, 0.5625, 1.0, 0.5312, 1.0, 0.5312, 0.5, 0.5312, 0.5, 0.5312, 1.0, 0.5, 1.0, 0.5, 0.5, 0.5, 0.5, 0.5, 1.0, 0.4688, 1.0, 0.4688, 0.5, 0.4688, 0.5, 0.4688, 1.0, 0.4375, 1.0, 0.4375, 0.5, 0.4375, 0.5, 0.4375, 1.0, 0.4062, 1.0, 0.4062, 0.5, 0.4062, 0.5, 0.4062, 1.0, 0.375, 1.0, 0.375, 0.5, 0.375, 0.5, 0.375, 1.0, 0.3438, 1.0, 0.3438, 0.5, 0.3438, 0.5, 0.3438, 1.0, 0.3125, 1.0, 0.3125, 0.5, 0.3125, 0.5, 0.3125, 1.0, 0.2812, 1.0, 0.2812, 0.5, 0.2812, 0.5, 0.2812, 1.0, 0.25, 1.0, 0.25, 0.5, 0.25, 0.5, 0.25, 1.0, 0.2188, 1.0, 0.2188, 0.5, 0.2188, 0.5, 0.2188, 1.0, 0.1875, 1.0, 0.1875, 0.5, 0.1875, 0.5, 0.1875, 1.0, 0.1562, 1.0, 0.1562, 0.5, 0.1562, 0.5, 0.1562, 1.0, 0.125, 1.0, 0.125, 0.5, 0.125, 0.5, 0.125, 1.0, 0.09375, 1.0, 0.09375, 0.5, 0.09375, 0.5, 0.09375, 1.0, 0.0625, 1.0, 0.0625, 0.5, 0.2968, 0.4854, 0.25, 0.49, 0.2032, 0.4854, 0.1582, 0.4717, 0.1167, 0.4496, 0.08029, 0.4197, 0.05045, 0.3833, 0.02827, 0.3418, 0.01461, 0.2968, 0.01, 0.25, 0.01461, 0.2032, 0.02827, 0.1582, 0.05045, 0.1167, 0.08029, 0.08029, 0.1167, 0.05045, 0.1582, 0.02827, 0.2032, 0.01461, 0.25, 0.01, 0.2968, 0.01461, 0.3418, 0.02827, 0.3833, 0.05045, 0.4197, 0.08029, 0.4496, 0.1167, 0.4717, 0.1582, 0.4854, 0.2032, 0.49, 0.25, 0.4854, 0.2968, 0.4717, 0.3418, 0.4496, 0.3833, 0.4197, 0.4197, 0.3833, 0.4496, 0.3418, 0.4717, 0.0625, 0.5, 0.0625, 1.0, 0.03125, 1.0, 0.03125, 0.5, 0.03125, 0.5, 0.03125, 1.0, 0.0, 1.0, 0.0, 0.5, 0.75, 0.49, 0.7968, 0.4854, 0.8418, 0.4717, 0.8833, 0.4496, 0.9197, 0.4197, 0.9496, 0.3833, 0.9717, 0.3418, 0.9854, 0.2968, 0.99, 0.25, 0.9854, 0.2032, 0.9717, 0.1582, 0.9496, 0.1167, 0.9197, 0.08029, 0.8833, 0.05045, 0.8418, 0.02827, 0.7968, 0.01461, 0.75, 0.01, 0.7032, 0.01461, 0.6582, 0.02827, 0.6167, 0.05045, 0.5803, 0.08029, 0.5504, 0.1167, 0.5283, 0.1582, 0.5146, 0.2032, 0.51, 0.25, 0.5146, 0.2968, 0.5283, 0.3418, 0.5504, 0.3833, 0.5803, 0.4197, 0.6167, 0.4496, 0.6582, 0.4717, 0.7032, 0.4854])
me_cylinder.use_remesh_fix_poles = True
me_cylinder.use_remesh_preserve_attributes = False
me_cylinder.update()

# ---- objects
ob_sm_roombase_001 = bpy.data.objects.new('SM_RoomBase.001', me_sm_roombase_001)
ob_cube = bpy.data.objects.new('Cube', me_cube_001)
ob_sm_roombase_002 = bpy.data.objects.new('SM_RoomBase.002', me_sm_roombase_002)
ob_cube_001 = bpy.data.objects.new('Cube.001', me_cube_002)
ob_cube_002 = bpy.data.objects.new('Cube.002', me_cube_003)
ob_cylinder = bpy.data.objects.new('Cylinder', me_cylinder)

# ---- transforms, parenting, visibility, modifiers, constraints
ob_sm_roombase_001.location = (0.0, 0.0, 0.0)
ob_sm_roombase_001.rotation_euler = (0.0, 0.0, -1.571)
ob_cube.location = (-323.2, 94.49, 86.95)
ob_cube.scale = (17.91, 17.91, 17.91)
ob_sm_roombase_002.location = (0.0, 0.0, 0.0)
ob_sm_roombase_002.rotation_euler = (0.0, 0.0, -1.571)
ob_cube_001.location = (-323.2, 2.646, 44.91)
ob_cube_001.rotation_euler = (1.571, -0.0, 0.0)
ob_cube_001.scale = (17.91, 17.91, 17.91)
ob_cube_002.location = (-323.2, 148.4, 44.91)
ob_cube_002.rotation_euler = (1.571, -0.0, 0.0)
ob_cube_002.scale = (17.91, 17.91, 17.91)
ob_cylinder.location = (-309.0, 309.1, 0.04092)
ob_cylinder.scale = (28.67, 28.67, 28.67)

# ---- collection membership
col_collection.objects.link(ob_sm_roombase_001)
col_collection.objects.link(ob_cube)
col_collection.objects.link(ob_sm_roombase_002)
col_collection.objects.link(ob_cube_001)
col_collection.objects.link(ob_cube_002)
col_collection.objects.link(ob_cylinder)

# ---- scene / render settings (as saved in the file)
scene.frame_start = 1; scene.frame_end = 250; scene.frame_set(1)
scene.render.engine = 'CYCLES'
scene.cycles.sampling_pattern = 'TABULATED_SOBOL'
scene.cycles.use_light_tree = False
scene.view_settings.view_transform = 'Filmic'
bpy.context.view_layer.update()

# ---- added for rendering (the .blend has no active camera and no usable light): camera, sun
cam_auto = bpy.data.cameras.new('AutoCamera')
cam_auto.lens = 50.0
cam_auto.sensor_width = 36.0
cam_auto.clip_end = 17236.8
ob_auto_camera = bpy.data.objects.new('AutoCamera', cam_auto)
scene.collection.objects.link(ob_auto_camera)
ob_auto_camera.location = (973.957, -1170.39, 962.026)
ob_auto_camera.rotation_euler = (1.09748, -7.21219e-08, 0.694738)
scene.camera = ob_auto_camera
light_auto_sun = bpy.data.lights.new('AutoSun', 'SUN')
light_auto_sun.energy = 3.0
light_auto_sun.angle = 0.0523599
ob_auto_sun = bpy.data.objects.new('AutoSun', light_auto_sun)
scene.collection.objects.link(ob_auto_sun)
ob_auto_sun.rotation_euler = (0.872665, 0.174533, 0.523599)
bpy.context.view_layer.update()
